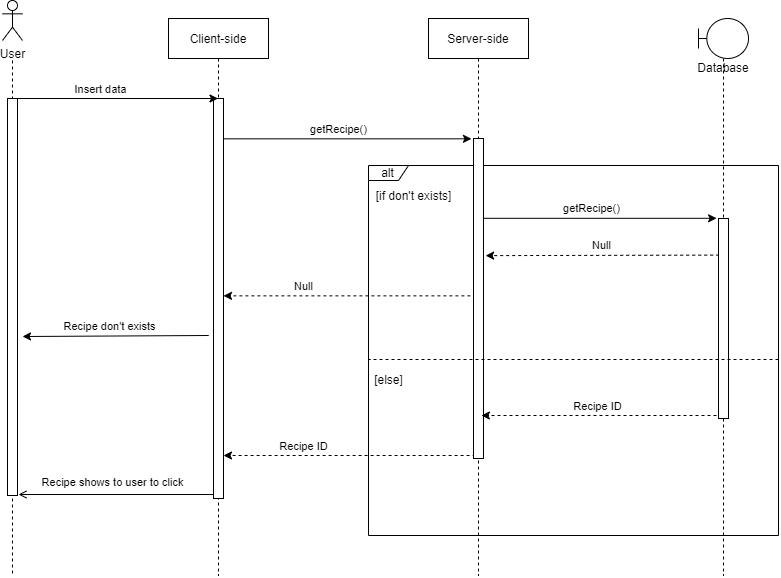

The diagram above was exported from draw.io. Its source (the exported page's mxGraphModel, read from the mxfile embedded in the PNG):
<mxGraphModel dx="2368" dy="624" grid="1" gridSize="10" guides="1" tooltips="1" connect="1" arrows="1" fold="1" page="1" pageScale="1" pageWidth="1169" pageHeight="827" math="0" shadow="0">
  <root>
    <mxCell id="0" />
    <mxCell id="1" parent="0" />
    <mxCell id="qMVD8LacH1t7h4FOmsKt-48" value="" style="endArrow=classic;html=1;endFill=1;dashed=1;" edge="1" parent="1" target="qMVD8LacH1t7h4FOmsKt-6">
      <mxGeometry width="50" height="50" relative="1" as="geometry">
        <mxPoint x="-486.88" y="480" as="sourcePoint" />
        <mxPoint x="-721.9999999999999" y="480" as="targetPoint" />
      </mxGeometry>
    </mxCell>
    <mxCell id="qMVD8LacH1t7h4FOmsKt-49" value="Recipe ID" style="edgeLabel;html=1;align=center;verticalAlign=middle;resizable=0;points=[];" vertex="1" connectable="0" parent="qMVD8LacH1t7h4FOmsKt-48">
      <mxGeometry x="-0.2696" y="-1" relative="1" as="geometry">
        <mxPoint x="-81.36000000000003" y="-9" as="offset" />
      </mxGeometry>
    </mxCell>
    <mxCell id="qMVD8LacH1t7h4FOmsKt-40" value="" style="endArrow=open;html=1;endFill=0;" edge="1" parent="1" source="qMVD8LacH1t7h4FOmsKt-5">
      <mxGeometry width="50" height="50" relative="1" as="geometry">
        <mxPoint x="-744" y="703" as="sourcePoint" />
        <mxPoint x="-944" y="519" as="targetPoint" />
      </mxGeometry>
    </mxCell>
    <mxCell id="qMVD8LacH1t7h4FOmsKt-41" value="Recipe shows to user to click" style="edgeLabel;html=1;align=center;verticalAlign=middle;resizable=0;points=[];" vertex="1" connectable="0" parent="qMVD8LacH1t7h4FOmsKt-40">
      <mxGeometry x="-0.2696" y="-1" relative="1" as="geometry">
        <mxPoint x="-32.820000000000036" y="-11.11" as="offset" />
      </mxGeometry>
    </mxCell>
    <mxCell id="qMVD8LacH1t7h4FOmsKt-19" value="" style="endArrow=classic;html=1;entryX=-0.204;entryY=0.001;entryDx=0;entryDy=0;entryPerimeter=0;" edge="1" parent="1" source="qMVD8LacH1t7h4FOmsKt-5" target="qMVD8LacH1t7h4FOmsKt-17">
      <mxGeometry width="50" height="50" relative="1" as="geometry">
        <mxPoint x="-704" y="303" as="sourcePoint" />
        <mxPoint x="-432.58" y="303" as="targetPoint" />
      </mxGeometry>
    </mxCell>
    <mxCell id="qMVD8LacH1t7h4FOmsKt-20" value="getRecipe()" style="edgeLabel;html=1;align=center;verticalAlign=middle;resizable=0;points=[];" vertex="1" connectable="0" parent="qMVD8LacH1t7h4FOmsKt-19">
      <mxGeometry x="0.3072" y="2" relative="1" as="geometry">
        <mxPoint x="-45.58" y="-8" as="offset" />
      </mxGeometry>
    </mxCell>
    <mxCell id="qMVD8LacH1t7h4FOmsKt-1" value="alt" style="shape=umlFrame;whiteSpace=wrap;html=1;width=40;height=15;" vertex="1" parent="1">
      <mxGeometry x="-594" y="190" width="410" height="370" as="geometry" />
    </mxCell>
    <mxCell id="qMVD8LacH1t7h4FOmsKt-5" value="Client-side" style="shape=umlLifeline;perimeter=lifelinePerimeter;container=1;collapsible=0;recursiveResize=0;rounded=0;shadow=0;strokeWidth=1;" vertex="1" parent="1">
      <mxGeometry x="-794" y="43" width="100" height="557" as="geometry" />
    </mxCell>
    <mxCell id="qMVD8LacH1t7h4FOmsKt-6" value="" style="points=[];perimeter=orthogonalPerimeter;rounded=0;shadow=0;strokeWidth=1;" vertex="1" parent="qMVD8LacH1t7h4FOmsKt-5">
      <mxGeometry x="45" y="80" width="10" height="400" as="geometry" />
    </mxCell>
    <mxCell id="qMVD8LacH1t7h4FOmsKt-7" style="edgeStyle=orthogonalEdgeStyle;rounded=0;orthogonalLoop=1;jettySize=auto;html=1;dashed=1;endArrow=none;endFill=0;" edge="1" parent="1">
      <mxGeometry relative="1" as="geometry">
        <mxPoint x="-950" y="600" as="targetPoint" />
        <mxPoint x="-950.0000000000005" y="84.99999999999989" as="sourcePoint" />
      </mxGeometry>
    </mxCell>
    <mxCell id="qMVD8LacH1t7h4FOmsKt-8" value="User" style="shape=umlActor;verticalLabelPosition=bottom;verticalAlign=top;html=1;outlineConnect=0;" vertex="1" parent="1">
      <mxGeometry x="-960" y="25" width="20" height="40" as="geometry" />
    </mxCell>
    <mxCell id="qMVD8LacH1t7h4FOmsKt-9" value="" style="points=[];perimeter=orthogonalPerimeter;rounded=0;shadow=0;strokeWidth=1;" vertex="1" parent="1">
      <mxGeometry x="-955" y="123" width="10" height="397" as="geometry" />
    </mxCell>
    <mxCell id="qMVD8LacH1t7h4FOmsKt-10" value="" style="endArrow=classic;html=1;exitX=0.308;exitY=0;exitDx=0;exitDy=0;exitPerimeter=0;" edge="1" parent="1" source="qMVD8LacH1t7h4FOmsKt-9" target="qMVD8LacH1t7h4FOmsKt-5">
      <mxGeometry width="50" height="50" relative="1" as="geometry">
        <mxPoint x="-904" y="113" as="sourcePoint" />
        <mxPoint x="-654" y="103" as="targetPoint" />
      </mxGeometry>
    </mxCell>
    <mxCell id="qMVD8LacH1t7h4FOmsKt-11" value="Insert data" style="edgeLabel;html=1;align=center;verticalAlign=middle;resizable=0;points=[];" vertex="1" connectable="0" parent="qMVD8LacH1t7h4FOmsKt-10">
      <mxGeometry x="0.3072" y="2" relative="1" as="geometry">
        <mxPoint x="-45.58" y="-8" as="offset" />
      </mxGeometry>
    </mxCell>
    <mxCell id="qMVD8LacH1t7h4FOmsKt-16" value="Server-side" style="shape=umlLifeline;perimeter=lifelinePerimeter;container=1;collapsible=0;recursiveResize=0;rounded=0;shadow=0;strokeWidth=1;" vertex="1" parent="1">
      <mxGeometry x="-534" y="43" width="100" height="557" as="geometry" />
    </mxCell>
    <mxCell id="qMVD8LacH1t7h4FOmsKt-17" value="" style="points=[];perimeter=orthogonalPerimeter;rounded=0;shadow=0;strokeWidth=1;" vertex="1" parent="qMVD8LacH1t7h4FOmsKt-16">
      <mxGeometry x="45" y="120" width="10" height="320" as="geometry" />
    </mxCell>
    <mxCell id="qMVD8LacH1t7h4FOmsKt-23" value="" style="endArrow=classic;html=1;endFill=1;dashed=1;entryX=1.212;entryY=0.366;entryDx=0;entryDy=0;entryPerimeter=0;exitX=0.071;exitY=0.183;exitDx=0;exitDy=0;exitPerimeter=0;" edge="1" parent="1" source="qMVD8LacH1t7h4FOmsKt-28" target="qMVD8LacH1t7h4FOmsKt-17">
      <mxGeometry width="50" height="50" relative="1" as="geometry">
        <mxPoint x="-262" y="452.9999999999999" as="sourcePoint" />
        <mxPoint x="-474" y="483" as="targetPoint" />
      </mxGeometry>
    </mxCell>
    <mxCell id="qMVD8LacH1t7h4FOmsKt-24" value="Null" style="edgeLabel;html=1;align=center;verticalAlign=middle;resizable=0;points=[];" vertex="1" connectable="0" parent="qMVD8LacH1t7h4FOmsKt-23">
      <mxGeometry x="-0.2696" y="-1" relative="1" as="geometry">
        <mxPoint x="-31.970000000000027" y="-9" as="offset" />
      </mxGeometry>
    </mxCell>
    <mxCell id="qMVD8LacH1t7h4FOmsKt-25" value="[if don't exists]" style="text;html=1;align=center;verticalAlign=middle;resizable=0;points=[];autosize=1;" vertex="1" parent="1">
      <mxGeometry x="-594" y="210" width="90" height="20" as="geometry" />
    </mxCell>
    <mxCell id="qMVD8LacH1t7h4FOmsKt-26" value="[else]" style="text;html=1;align=center;verticalAlign=middle;resizable=0;points=[];autosize=1;" vertex="1" parent="1">
      <mxGeometry x="-594" y="394" width="40" height="20" as="geometry" />
    </mxCell>
    <mxCell id="qMVD8LacH1t7h4FOmsKt-27" value="Database" style="shape=umlLifeline;participant=umlBoundary;perimeter=lifelinePerimeter;whiteSpace=wrap;html=1;container=1;collapsible=0;recursiveResize=0;verticalAlign=top;spacingTop=36;outlineConnect=0;" vertex="1" parent="1">
      <mxGeometry x="-264" y="43" width="50" height="557" as="geometry" />
    </mxCell>
    <mxCell id="qMVD8LacH1t7h4FOmsKt-28" value="" style="html=1;points=[];perimeter=orthogonalPerimeter;" vertex="1" parent="qMVD8LacH1t7h4FOmsKt-27">
      <mxGeometry x="20" y="200" width="10" height="200" as="geometry" />
    </mxCell>
    <mxCell id="qMVD8LacH1t7h4FOmsKt-35" value="" style="endArrow=none;html=1;endFill=0;dashed=1;" edge="1" parent="1">
      <mxGeometry width="50" height="50" relative="1" as="geometry">
        <mxPoint x="-184" y="384" as="sourcePoint" />
        <mxPoint x="-594" y="384" as="targetPoint" />
        <Array as="points" />
      </mxGeometry>
    </mxCell>
    <mxCell id="qMVD8LacH1t7h4FOmsKt-36" value="" style="endArrow=classic;html=1;endFill=1;entryX=1.475;entryY=0.628;entryDx=0;entryDy=0;entryPerimeter=0;dashed=1;" edge="1" parent="1">
      <mxGeometry width="50" height="50" relative="1" as="geometry">
        <mxPoint x="-246" y="440" as="sourcePoint" />
        <mxPoint x="-481.1199999999999" y="440" as="targetPoint" />
      </mxGeometry>
    </mxCell>
    <mxCell id="qMVD8LacH1t7h4FOmsKt-37" value="Recipe ID" style="edgeLabel;html=1;align=center;verticalAlign=middle;resizable=0;points=[];" vertex="1" connectable="0" parent="qMVD8LacH1t7h4FOmsKt-36">
      <mxGeometry x="-0.2696" y="-1" relative="1" as="geometry">
        <mxPoint x="-34.17000000000003" y="-9" as="offset" />
      </mxGeometry>
    </mxCell>
    <mxCell id="qMVD8LacH1t7h4FOmsKt-42" value="" style="endArrow=classic;html=1;entryX=-0.189;entryY=-0.001;entryDx=0;entryDy=0;entryPerimeter=0;" edge="1" parent="1" source="qMVD8LacH1t7h4FOmsKt-17" target="qMVD8LacH1t7h4FOmsKt-28">
      <mxGeometry width="50" height="50" relative="1" as="geometry">
        <mxPoint x="-480.00333333333344" y="240" as="sourcePoint" />
        <mxPoint x="-226.70999999999995" y="240" as="targetPoint" />
      </mxGeometry>
    </mxCell>
    <mxCell id="qMVD8LacH1t7h4FOmsKt-43" value="getRecipe()" style="edgeLabel;html=1;align=center;verticalAlign=middle;resizable=0;points=[];" vertex="1" connectable="0" parent="qMVD8LacH1t7h4FOmsKt-42">
      <mxGeometry x="0.3072" y="2" relative="1" as="geometry">
        <mxPoint x="-45.58" y="-8" as="offset" />
      </mxGeometry>
    </mxCell>
    <mxCell id="qMVD8LacH1t7h4FOmsKt-44" value="" style="endArrow=classic;html=1;endFill=1;dashed=1;exitX=0.5;exitY=0.097;exitDx=0;exitDy=0;exitPerimeter=0;" edge="1" parent="1" target="qMVD8LacH1t7h4FOmsKt-6">
      <mxGeometry width="50" height="50" relative="1" as="geometry">
        <mxPoint x="-492.12" y="320.36" as="sourcePoint" />
        <mxPoint x="-729.9999999999999" y="320" as="targetPoint" />
      </mxGeometry>
    </mxCell>
    <mxCell id="qMVD8LacH1t7h4FOmsKt-45" value="Null" style="edgeLabel;html=1;align=center;verticalAlign=middle;resizable=0;points=[];" vertex="1" connectable="0" parent="qMVD8LacH1t7h4FOmsKt-44">
      <mxGeometry x="-0.2696" y="-1" relative="1" as="geometry">
        <mxPoint x="-77.29000000000002" y="-9" as="offset" />
      </mxGeometry>
    </mxCell>
    <mxCell id="qMVD8LacH1t7h4FOmsKt-46" value="" style="endArrow=classic;html=1;endFill=1;exitX=0.5;exitY=0.097;exitDx=0;exitDy=0;exitPerimeter=0;" edge="1" parent="1">
      <mxGeometry width="50" height="50" relative="1" as="geometry">
        <mxPoint x="-753.7599999999999" y="360" as="sourcePoint" />
        <mxPoint x="-940" y="361" as="targetPoint" />
      </mxGeometry>
    </mxCell>
    <mxCell id="qMVD8LacH1t7h4FOmsKt-47" value="Recipe don't exists" style="edgeLabel;html=1;align=center;verticalAlign=middle;resizable=0;points=[];" vertex="1" connectable="0" parent="qMVD8LacH1t7h4FOmsKt-46">
      <mxGeometry x="-0.2696" y="-1" relative="1" as="geometry">
        <mxPoint x="-31.970000000000027" y="-9" as="offset" />
      </mxGeometry>
    </mxCell>
  </root>
</mxGraphModel>